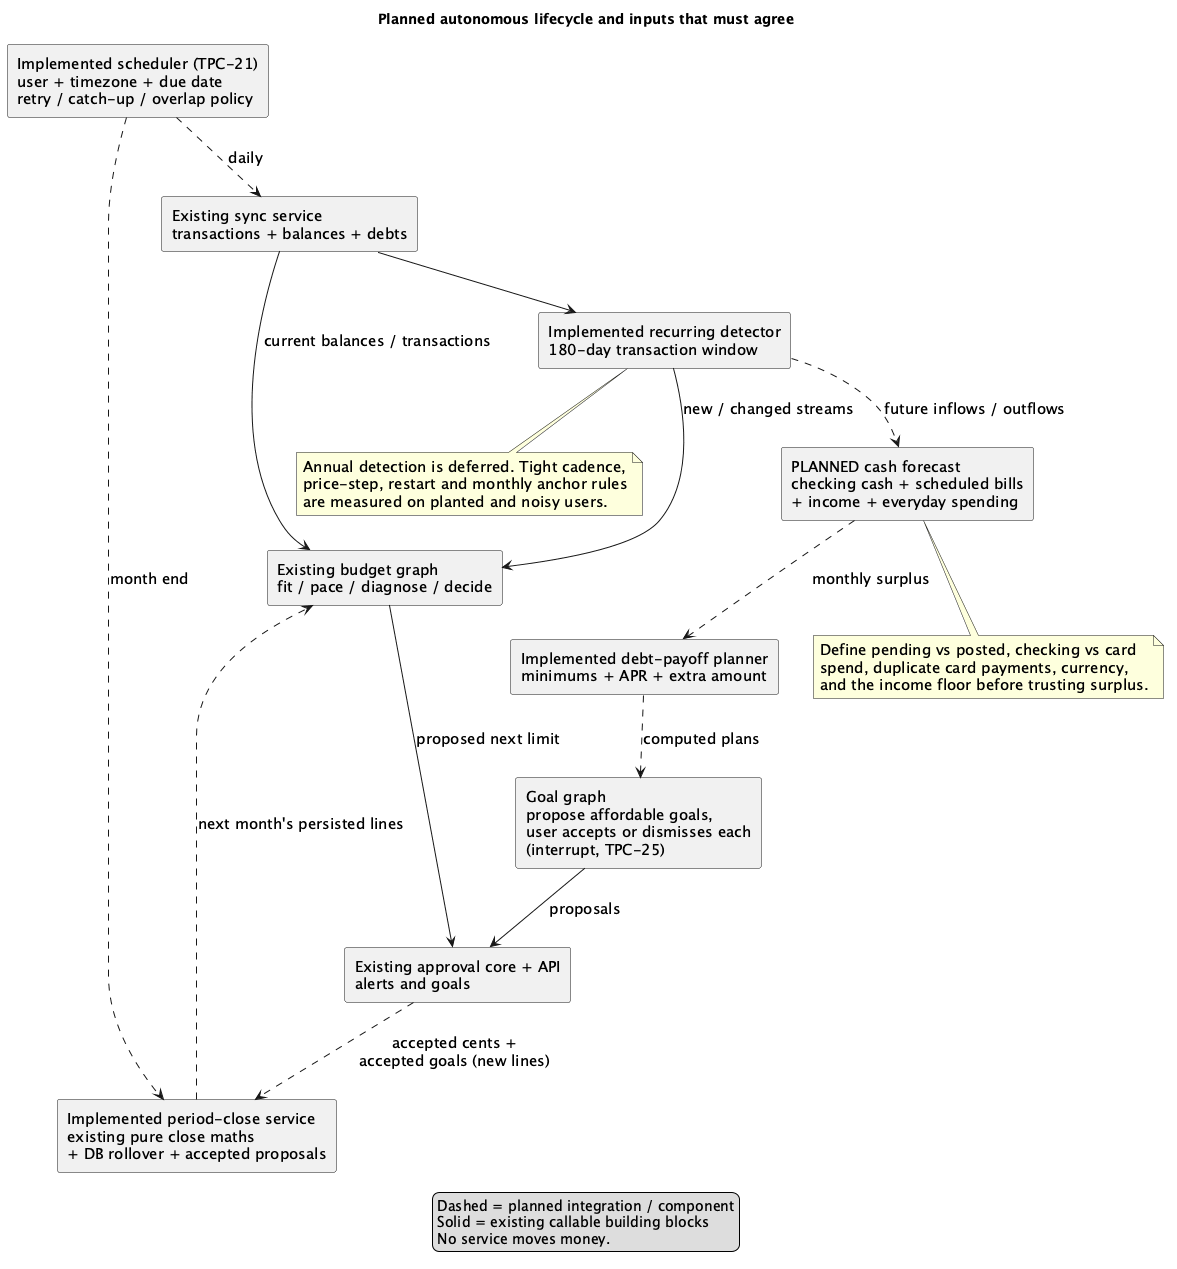

The diagram above was rendered by PlantUML. Its source (embedded in the PNG):
@startuml
title Planned autonomous lifecycle and inputs that must agree
top to bottom direction
skinparam shadowing false
skinparam componentStyle rectangle
skinparam defaultFontName SansSerif
skinparam defaultFontSize 15
component "Implemented scheduler (TPC-21)\nuser + timezone + due date\nretry / catch-up / overlap policy" as schedule
component "Existing sync service\ntransactions + balances + debts" as sync
component "Existing budget graph\nfit / pace / diagnose / decide" as budget
component "Implemented recurring detector\n180-day transaction window" as recurring
component "PLANNED cash forecast\nchecking cash + scheduled bills\n+ income + everyday spending" as forecast
component "Implemented debt-payoff planner\nminimums + APR + extra amount" as payoff
component "Goal graph\npropose affordable goals,\nuser accepts or dismisses each\n(interrupt, TPC-25)" as goal
component "Existing approval core + API\nalerts and goals" as approval
component "Implemented period-close service\nexisting pure close maths\n+ DB rollover + accepted proposals" as close
schedule ..> sync : daily
sync --> budget : current balances / transactions
sync --> recurring
recurring ..> forecast : future inflows / outflows
recurring --> budget : new / changed streams
forecast ..> payoff : monthly surplus
payoff ..> goal : computed plans
goal --> approval : proposals
budget --> approval : proposed next limit
schedule ..> close : month end
approval ..> close : accepted cents +\naccepted goals (new lines)
close ..> budget : next month's persisted lines
note bottom of recurring
Annual detection is deferred. Tight cadence,
price-step, restart and monthly anchor rules
are measured on planted and noisy users.
end note
note bottom of forecast
Define pending vs posted, checking vs card
spend, duplicate card payments, currency,
and the income floor before trusting surplus.
end note
legend bottom
Dashed = planned integration / component
Solid = existing callable building blocks
No service moves money.
endlegend
@enduml